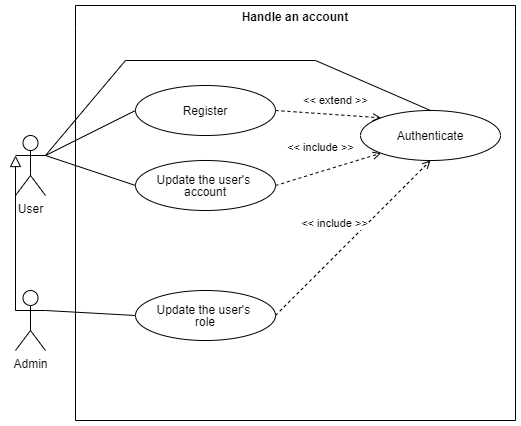

The diagram above was exported from draw.io. Its source (the exported page's mxGraphModel, read from the mxfile embedded in the PNG):
<mxGraphModel dx="1420" dy="758" grid="1" gridSize="10" guides="1" tooltips="1" connect="1" arrows="1" fold="1" page="1" pageScale="1" pageWidth="1169" pageHeight="827" math="0" shadow="0">
  <root>
    <mxCell id="0" />
    <mxCell id="1" parent="0" />
    <mxCell id="rx5h397TusIOC_q0oZwN-1" value="Handle an account" style="swimlane;whiteSpace=wrap;html=1;swimlaneLine=0;startSize=23;" parent="1" vertex="1">
      <mxGeometry x="160" y="65" width="440" height="415" as="geometry">
        <mxRectangle x="240" y="100" width="140" height="30" as="alternateBounds" />
      </mxGeometry>
    </mxCell>
    <mxCell id="rx5h397TusIOC_q0oZwN-2" value="&lt;p style=&quot;line-height: 0%;&quot;&gt;Register&lt;/p&gt;" style="ellipse;whiteSpace=wrap;html=1;" parent="rx5h397TusIOC_q0oZwN-1" vertex="1">
      <mxGeometry x="60" y="80" width="140" height="50" as="geometry" />
    </mxCell>
    <mxCell id="rx5h397TusIOC_q0oZwN-3" value="&lt;p style=&quot;line-height: 100%;&quot;&gt;Authenticate&lt;/p&gt;" style="ellipse;whiteSpace=wrap;html=1;" parent="rx5h397TusIOC_q0oZwN-1" vertex="1">
      <mxGeometry x="285" y="105" width="140" height="50" as="geometry" />
    </mxCell>
    <mxCell id="rx5h397TusIOC_q0oZwN-4" value="&amp;lt;&amp;lt; extend &amp;gt;&amp;gt;" style="endArrow=open;html=1;rounded=0;exitX=1;exitY=0.5;exitDx=0;exitDy=0;endFill=0;dashed=1;entryX=0;entryY=0;entryDx=0;entryDy=0;" parent="rx5h397TusIOC_q0oZwN-1" source="rx5h397TusIOC_q0oZwN-2" target="rx5h397TusIOC_q0oZwN-3" edge="1">
      <mxGeometry x="0.1189" y="14" width="50" height="50" relative="1" as="geometry">
        <mxPoint x="210" y="105" as="sourcePoint" />
        <mxPoint x="210" y="130" as="targetPoint" />
        <Array as="points" />
        <mxPoint as="offset" />
      </mxGeometry>
    </mxCell>
    <mxCell id="rx5h397TusIOC_q0oZwN-7" value="&lt;p style=&quot;line-height: 0%;&quot;&gt;Update the user's&amp;nbsp;&lt;/p&gt;&lt;p style=&quot;line-height: 0%;&quot;&gt;account&lt;/p&gt;" style="ellipse;whiteSpace=wrap;html=1;" parent="rx5h397TusIOC_q0oZwN-1" vertex="1">
      <mxGeometry x="60" y="155" width="140" height="50" as="geometry" />
    </mxCell>
    <mxCell id="rx5h397TusIOC_q0oZwN-8" value="&amp;lt;&amp;lt; include &amp;gt;&amp;gt;" style="endArrow=open;html=1;rounded=0;exitX=1;exitY=0.5;exitDx=0;exitDy=0;endFill=0;dashed=1;entryX=0;entryY=1;entryDx=0;entryDy=0;" parent="rx5h397TusIOC_q0oZwN-1" source="rx5h397TusIOC_q0oZwN-7" target="rx5h397TusIOC_q0oZwN-3" edge="1">
      <mxGeometry x="-0.0129" y="24" width="50" height="50" relative="1" as="geometry">
        <mxPoint x="210" y="220" as="sourcePoint" />
        <mxPoint x="340" y="140" as="targetPoint" />
        <Array as="points" />
        <mxPoint y="1" as="offset" />
      </mxGeometry>
    </mxCell>
    <mxCell id="gFlulz4Bi2ljXCTnRBhn-2" value="&lt;p style=&quot;line-height: 0%;&quot;&gt;Update the user's&amp;nbsp;&lt;/p&gt;&lt;p style=&quot;line-height: 0%;&quot;&gt;role&lt;/p&gt;" style="ellipse;whiteSpace=wrap;html=1;" vertex="1" parent="rx5h397TusIOC_q0oZwN-1">
      <mxGeometry x="60" y="285" width="140" height="50" as="geometry" />
    </mxCell>
    <mxCell id="gFlulz4Bi2ljXCTnRBhn-4" value="&amp;lt;&amp;lt; include &amp;gt;&amp;gt;" style="endArrow=open;html=1;rounded=0;exitX=1;exitY=0.5;exitDx=0;exitDy=0;endFill=0;dashed=1;entryX=0.5;entryY=1;entryDx=0;entryDy=0;" edge="1" parent="rx5h397TusIOC_q0oZwN-1" source="gFlulz4Bi2ljXCTnRBhn-2" target="rx5h397TusIOC_q0oZwN-3">
      <mxGeometry x="-0.0129" y="24" width="50" height="50" relative="1" as="geometry">
        <mxPoint x="210" y="190" as="sourcePoint" />
        <mxPoint x="316" y="158" as="targetPoint" />
        <Array as="points" />
        <mxPoint y="1" as="offset" />
      </mxGeometry>
    </mxCell>
    <mxCell id="rx5h397TusIOC_q0oZwN-11" value="User" style="shape=umlActor;verticalLabelPosition=bottom;verticalAlign=top;html=1;outlineConnect=0;" parent="1" vertex="1">
      <mxGeometry x="100" y="195" width="30" height="60" as="geometry" />
    </mxCell>
    <mxCell id="rx5h397TusIOC_q0oZwN-12" value="" style="endArrow=none;html=1;rounded=0;exitX=1;exitY=0.3333333333333333;exitDx=0;exitDy=0;exitPerimeter=0;entryX=0;entryY=0.5;entryDx=0;entryDy=0;" parent="1" source="rx5h397TusIOC_q0oZwN-11" target="rx5h397TusIOC_q0oZwN-2" edge="1">
      <mxGeometry width="50" height="50" relative="1" as="geometry">
        <mxPoint x="150" y="230" as="sourcePoint" />
        <mxPoint x="310" y="275" as="targetPoint" />
      </mxGeometry>
    </mxCell>
    <mxCell id="rx5h397TusIOC_q0oZwN-13" value="" style="endArrow=none;html=1;rounded=0;exitX=1;exitY=0.3333333333333333;exitDx=0;exitDy=0;exitPerimeter=0;entryX=0.5;entryY=0;entryDx=0;entryDy=0;" parent="1" source="rx5h397TusIOC_q0oZwN-11" target="rx5h397TusIOC_q0oZwN-3" edge="1">
      <mxGeometry width="50" height="50" relative="1" as="geometry">
        <mxPoint x="140" y="225" as="sourcePoint" />
        <mxPoint x="230" y="180" as="targetPoint" />
        <Array as="points">
          <mxPoint x="210" y="120" />
          <mxPoint x="400" y="120" />
        </Array>
      </mxGeometry>
    </mxCell>
    <mxCell id="rx5h397TusIOC_q0oZwN-16" value="" style="endArrow=none;html=1;rounded=0;exitX=1;exitY=0.3333333333333333;exitDx=0;exitDy=0;exitPerimeter=0;entryX=0;entryY=0.5;entryDx=0;entryDy=0;" parent="1" source="rx5h397TusIOC_q0oZwN-11" target="rx5h397TusIOC_q0oZwN-7" edge="1">
      <mxGeometry width="50" height="50" relative="1" as="geometry">
        <mxPoint x="140" y="225" as="sourcePoint" />
        <mxPoint x="230" y="285" as="targetPoint" />
      </mxGeometry>
    </mxCell>
    <mxCell id="sDo9ZSyeUUfKO4NRuLbd-1" value="Admin" style="shape=umlActor;verticalLabelPosition=bottom;verticalAlign=top;html=1;outlineConnect=0;" vertex="1" parent="1">
      <mxGeometry x="100" y="350" width="30" height="60" as="geometry" />
    </mxCell>
    <mxCell id="gFlulz4Bi2ljXCTnRBhn-1" value="" style="endArrow=block;html=1;rounded=0;endFill=0;strokeWidth=1;endSize=9;" edge="1" parent="1">
      <mxGeometry width="50" height="50" relative="1" as="geometry">
        <mxPoint x="100" y="370" as="sourcePoint" />
        <mxPoint x="100" y="215" as="targetPoint" />
      </mxGeometry>
    </mxCell>
    <mxCell id="gFlulz4Bi2ljXCTnRBhn-3" value="" style="endArrow=none;html=1;rounded=0;exitX=1;exitY=0.3333333333333333;exitDx=0;exitDy=0;exitPerimeter=0;entryX=0;entryY=0.5;entryDx=0;entryDy=0;" edge="1" parent="1" source="sDo9ZSyeUUfKO4NRuLbd-1" target="gFlulz4Bi2ljXCTnRBhn-2">
      <mxGeometry width="50" height="50" relative="1" as="geometry">
        <mxPoint x="140" y="225" as="sourcePoint" />
        <mxPoint x="230" y="255" as="targetPoint" />
      </mxGeometry>
    </mxCell>
  </root>
</mxGraphModel>